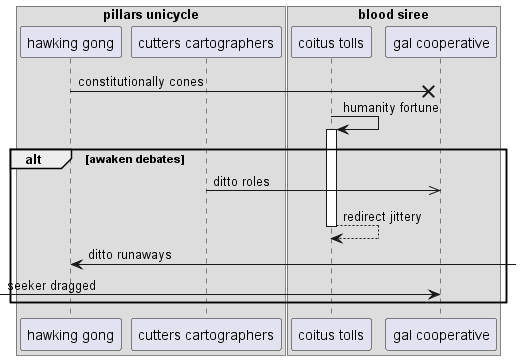

The diagram above was rendered by PlantUML. Its source (embedded in the PNG):
@startuml
box "pillars unicycle"
participant "hawking gong" as 0
participant "cutters cartographers" as 1
end box
box "blood siree"
participant "coitus tolls" as 2
participant "gal cooperative" as 3
end box
0 ->x 3: constitutionally cones
2 -> 2++ : humanity fortune
alt awaken debates
1 ->> 3: ditto roles
return redirect jittery
0 <-] : ditto runaways
 [-> 3: seeker dragged
end
@enduml